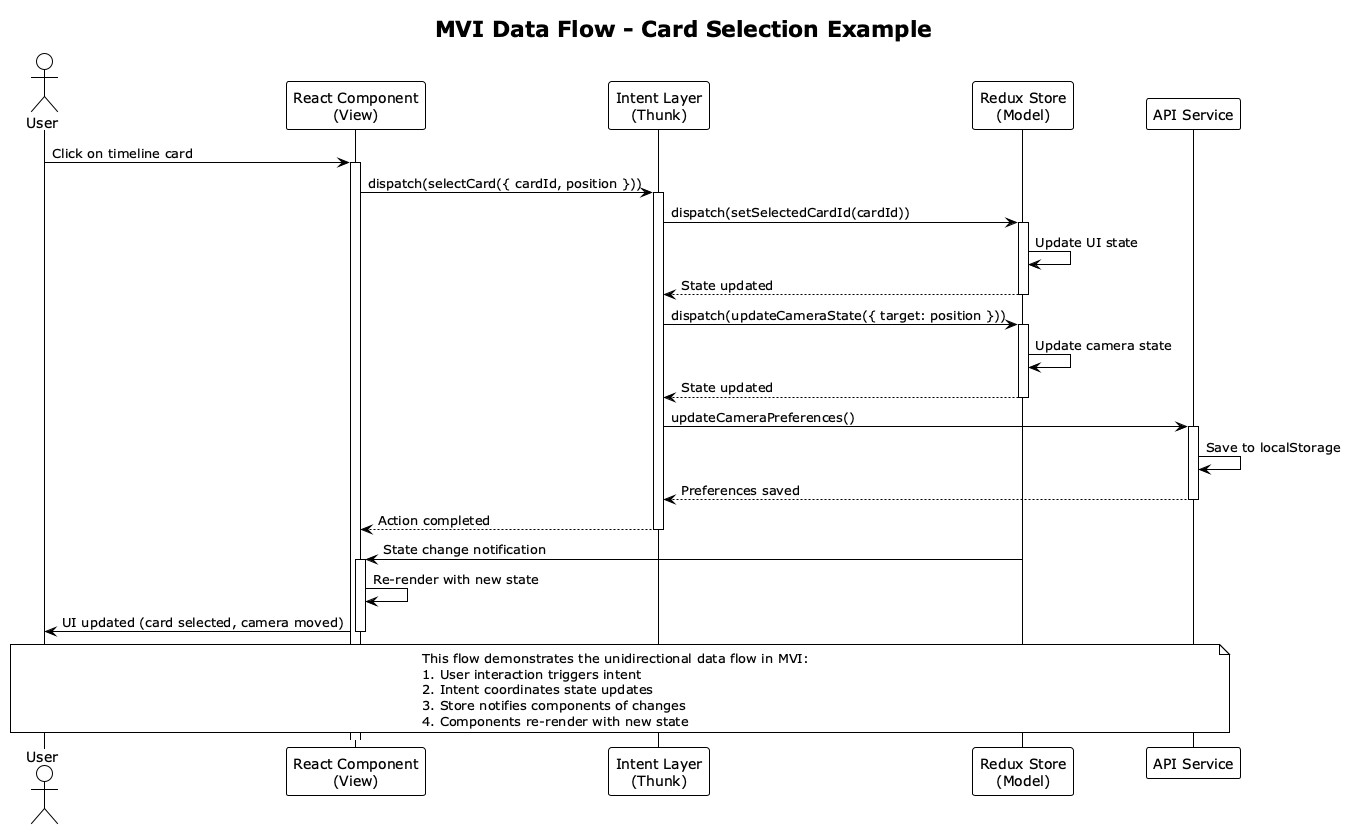

The diagram above was rendered by PlantUML. Its source (embedded in the PNG):
@startuml mvi-sequence-diagram
!theme plain
skinparam backgroundColor #FFFFFF

title MVI Data Flow - Card Selection Example

actor User
participant "React Component\n(View)" as View
participant "Intent Layer\n(Thunk)" as Intent
participant "Redux Store\n(Model)" as Store
participant "API Service" as API

User -> View : Click on timeline card
activate View

View -> Intent : dispatch(selectCard({ cardId, position }))
activate Intent

Intent -> Store : dispatch(setSelectedCardId(cardId))
activate Store
Store -> Store : Update UI state
Store --> Intent : State updated
deactivate Store

Intent -> Store : dispatch(updateCameraState({ target: position }))
activate Store
Store -> Store : Update camera state
Store --> Intent : State updated
deactivate Store

Intent -> API : updateCameraPreferences()
activate API
API -> API : Save to localStorage
API --> Intent : Preferences saved
deactivate API

Intent --> View : Action completed
deactivate Intent

Store -> View : State change notification
activate View
View -> View : Re-render with new state
View -> User : UI updated (card selected, camera moved)
deactivate View

note over User, API
  This flow demonstrates the unidirectional data flow in MVI:
  1. User interaction triggers intent
  2. Intent coordinates state updates
  3. Store notifies components of changes
  4. Components re-render with new state
end note

@enduml